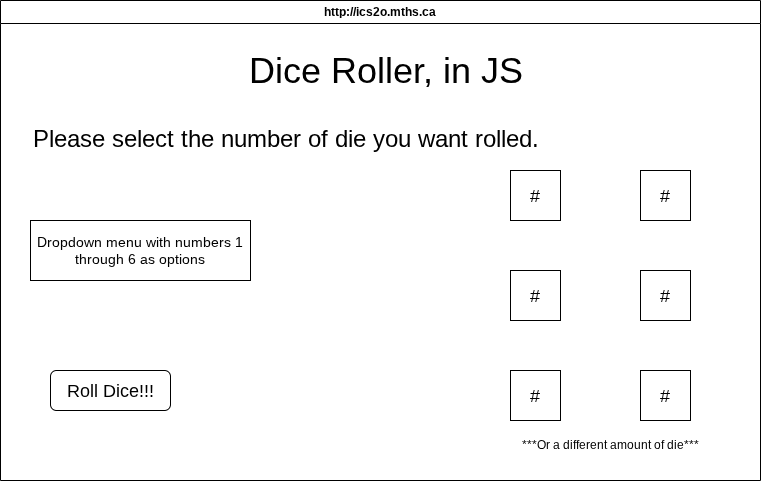

The diagram above was exported from draw.io. Its source (the exported page's mxGraphModel, read from the mxfile embedded in the PNG):
<mxGraphModel dx="1152" dy="561" grid="1" gridSize="10" guides="1" tooltips="1" connect="1" arrows="1" fold="1" page="1" pageScale="1" pageWidth="850" pageHeight="1100" math="0" shadow="0">
  <root>
    <mxCell id="0" />
    <mxCell id="1" parent="0" />
    <mxCell id="7" value="http://ics2o.mths.ca" style="swimlane;whiteSpace=wrap;html=1;" parent="1" vertex="1">
      <mxGeometry x="40" y="40" width="760" height="480" as="geometry" />
    </mxCell>
    <mxCell id="8" value="&lt;font style=&quot;font-size: 36px;&quot;&gt;Dice Roller, in JS&lt;/font&gt;" style="text;html=1;align=center;verticalAlign=middle;resizable=0;points=[];autosize=1;strokeColor=none;fillColor=none;" vertex="1" parent="7">
      <mxGeometry x="235" y="40" width="300" height="60" as="geometry" />
    </mxCell>
    <mxCell id="9" value="&lt;font style=&quot;font-size: 24px;&quot;&gt;Please select the number of die you want rolled.&lt;/font&gt;" style="text;html=1;align=center;verticalAlign=middle;resizable=0;points=[];autosize=1;strokeColor=none;fillColor=none;" vertex="1" parent="7">
      <mxGeometry x="20" y="120" width="530" height="40" as="geometry" />
    </mxCell>
    <mxCell id="12" value="&lt;font style=&quot;font-size: 14px;&quot;&gt;Dropdown menu with numbers 1 through 6 as options&lt;/font&gt;" style="whiteSpace=wrap;html=1;" vertex="1" parent="7">
      <mxGeometry x="30" y="220" width="220" height="60" as="geometry" />
    </mxCell>
    <mxCell id="13" value="&lt;font style=&quot;font-size: 18px;&quot;&gt;#&lt;/font&gt;" style="whiteSpace=wrap;html=1;" vertex="1" parent="7">
      <mxGeometry x="510" y="270" width="50" height="50" as="geometry" />
    </mxCell>
    <mxCell id="14" value="&lt;font style=&quot;font-size: 18px;&quot;&gt;#&lt;/font&gt;" style="whiteSpace=wrap;html=1;" vertex="1" parent="7">
      <mxGeometry x="640" y="170" width="50" height="50" as="geometry" />
    </mxCell>
    <mxCell id="15" value="&lt;font style=&quot;font-size: 18px;&quot;&gt;#&lt;/font&gt;" style="whiteSpace=wrap;html=1;" vertex="1" parent="7">
      <mxGeometry x="510" y="170" width="50" height="50" as="geometry" />
    </mxCell>
    <mxCell id="16" value="&lt;font style=&quot;font-size: 18px;&quot;&gt;#&lt;/font&gt;" style="whiteSpace=wrap;html=1;" vertex="1" parent="7">
      <mxGeometry x="640" y="270" width="50" height="50" as="geometry" />
    </mxCell>
    <mxCell id="17" value="&lt;font style=&quot;font-size: 18px;&quot;&gt;#&lt;/font&gt;" style="whiteSpace=wrap;html=1;" vertex="1" parent="7">
      <mxGeometry x="640" y="370" width="50" height="50" as="geometry" />
    </mxCell>
    <mxCell id="18" value="&lt;font style=&quot;font-size: 18px;&quot;&gt;#&lt;/font&gt;" style="whiteSpace=wrap;html=1;" vertex="1" parent="7">
      <mxGeometry x="510" y="370" width="50" height="50" as="geometry" />
    </mxCell>
    <mxCell id="19" value="&lt;font style=&quot;font-size: 18px;&quot;&gt;Roll Dice!!!&lt;/font&gt;" style="rounded=1;whiteSpace=wrap;html=1;" vertex="1" parent="7">
      <mxGeometry x="50" y="370" width="120" height="40" as="geometry" />
    </mxCell>
    <mxCell id="20" value="***Or a different amount of die***" style="text;html=1;align=center;verticalAlign=middle;resizable=0;points=[];autosize=1;strokeColor=none;fillColor=none;" vertex="1" parent="7">
      <mxGeometry x="510" y="430" width="200" height="30" as="geometry" />
    </mxCell>
  </root>
</mxGraphModel>